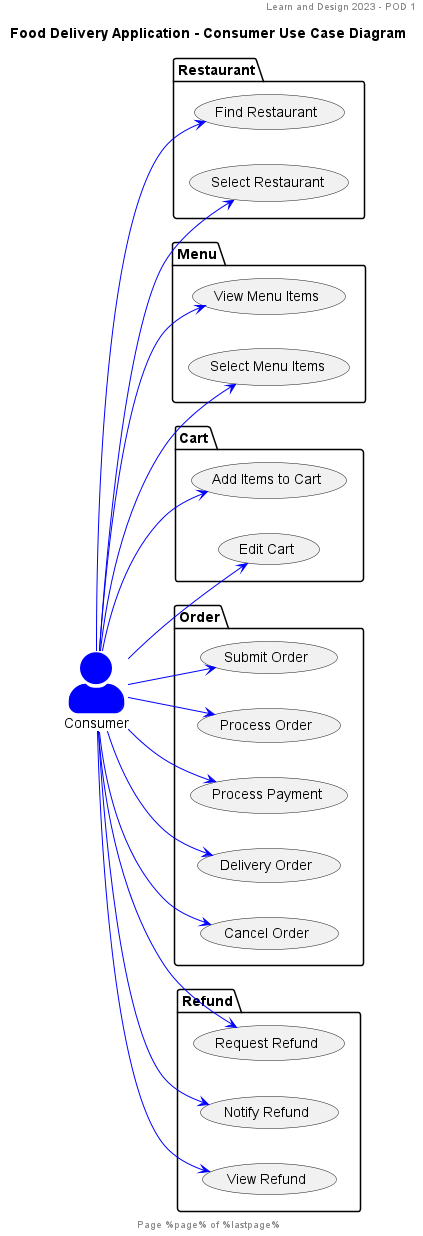

The diagram above was rendered by PlantUML. Its source (embedded in the PNG):
@startuml
header Learn and Design 2023 - POD 1
footer Page %page% of %lastpage%
title: Food Delivery Application - Consumer Use Case Diagram

skinparam actorStyle awesome

left to right direction

actor Consumer #blue;line:blue

Package Restaurant {
    Consumer -[#blue]-> (Find Restaurant)
    Consumer -[#blue]-> (Select Restaurant)
}

Package Menu {
    Consumer -[#blue]-> (View Menu Items)
    Consumer -[#blue]-> (Select Menu Items)
}

Package Cart {
    Consumer -[#blue]-> (Add Items to Cart)
    Consumer -[#blue]-> (Edit Cart)
}

Package Order {
    Consumer -[#blue]-> (Submit Order)
    Consumer -[#blue]-> (Process Order)
    Consumer -[#blue]-> (Process Payment)
    Consumer -[#blue]-> (Delivery Order)
    Consumer -[#blue]-> (Cancel Order)
}

package Refund {
    Consumer -[#blue]-> (Request Refund)
    Consumer -[#blue]-> (Notify Refund)
    Consumer -[#blue]-> (View Refund)
}

@enduml